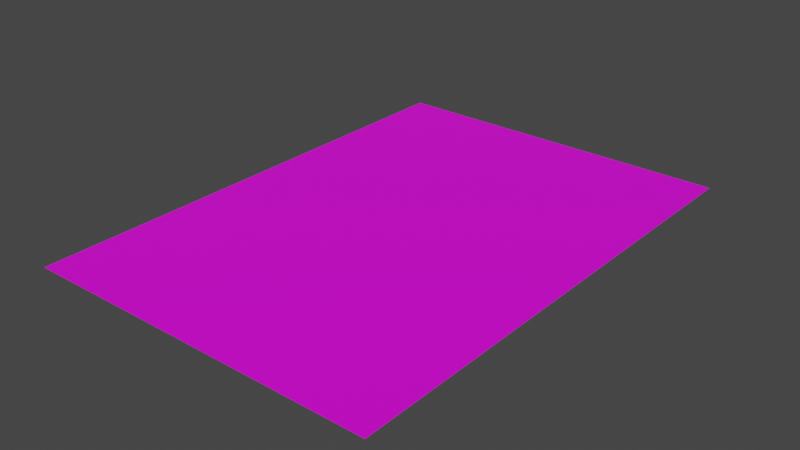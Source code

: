 # Source: hint.blend  (saved by Blender 3.3.6; exported with 4.5.12 LTS)
import bpy
from mathutils import Matrix  # noqa: F401  (used for matrix-valued properties, if any)

bpy.ops.wm.read_factory_settings(use_empty=True)
scene = bpy.context.scene
scene.name = 'Scene'

# ---- collections
col_collection = bpy.data.collections.new('Collection'); scene.collection.children.link(col_collection)

# ---- images (referenced by path relative to the original .blend; pixels are not part of the script)
import os
ASSET_DIR = os.environ.get("B2B_ASSET_DIR", "")  # directory of the original .blend (textures are referenced by path, not embedded)
HERE = os.path.dirname(os.path.abspath(__file__))  # packed textures are extracted next to this script under _unpacked/

def load_image(name, relpath, width, height, colorspace="sRGB"):
    """Load a texture the original file referenced (path relative to the .blend, or extracted next to this script)."""
    p = next((c for c in (os.path.join(HERE, relpath), os.path.join(ASSET_DIR, relpath)) if relpath and os.path.exists(c)), "")
    if p:
        img = bpy.data.images.load(p, check_existing=True)
        img.name = name
    else:  # same state as the original file: an image datablock whose file is absent (Cycles renders it pink)
        img = bpy.data.images.new(name, width, height)
        img.source = "FILE"
        img.filepath = "//" + (relpath or name)
    img.colorspace_settings.name = colorspace
    return img
img_hint_png = load_image('Hint.png', 'Hint.png', 1024, 1024, 'sRGB')

# ---- materials (node trees are filled in below, after node groups)
mat_material_001 = bpy.data.materials.new('Material.001')
mat_material_001.use_transparent_shadow = False
mat_material_002 = bpy.data.materials.new('Material.002')
mat_material_002.use_transparent_shadow = False

# ---- material node trees
mat_material_001.use_nodes = True; mat_material_001.node_tree.nodes.clear()
_N = mat_material_001.node_tree.nodes; _L = mat_material_001.node_tree.links
n0 = _N.new('ShaderNodeBsdfPrincipled'); n0.name = 'Principled BSDF'; n0.location = (10, 300)
n0.distribution = 'GGX'
n0.subsurface_method = 'RANDOM_WALK_SKIN'
n0.inputs[3].default_value = 1.45
n0.inputs[27].default_value = (0.0, 0.0, 0.0, 1.0)
n0.inputs[28].default_value = 1.0
n1 = _N.new('ShaderNodeOutputMaterial'); n1.name = 'Material Output'; n1.location = (300, 300)
n2 = _N.new('ShaderNodeTexImage'); n2.name = 'Image Texture'; n2.location = (-285, 164)
n2.image = img_hint_png
_L.new(n0.outputs[0], n1.inputs[0])
_L.new(n2.outputs[0], n0.inputs[0])
n1.is_active_output = True
mat_material_002.use_nodes = True; mat_material_002.node_tree.nodes.clear()
_N = mat_material_002.node_tree.nodes; _L = mat_material_002.node_tree.links
n0 = _N.new('ShaderNodeBsdfPrincipled'); n0.name = 'Principled BSDF'; n0.location = (10, 300)
n0.distribution = 'GGX'
n0.subsurface_method = 'RANDOM_WALK_SKIN'
n0.inputs[3].default_value = 1.45
n0.inputs[27].default_value = (0.0, 0.0, 0.0, 1.0)
n0.inputs[28].default_value = 1.0
n1 = _N.new('ShaderNodeOutputMaterial'); n1.name = 'Material Output'; n1.location = (300, 300)
n2 = _N.new('ShaderNodeTexImage'); n2.name = 'Image Texture'; n2.location = (-327, 255)
n2.image = img_hint_png
_L.new(n0.outputs[0], n1.inputs[0])
_L.new(n2.outputs[0], n0.inputs[0])
n1.is_active_output = True

# ---- world
world_world = bpy.data.worlds.new('World'); scene.world = world_world
world_world.use_nodes = True; world_world.node_tree.nodes.clear()
_N = world_world.node_tree.nodes; _L = world_world.node_tree.links
n0 = _N.new('ShaderNodeOutputWorld'); n0.name = 'World Output'; n0.location = (300, 300)
n1 = _N.new('ShaderNodeBackground'); n1.name = 'Background'; n1.location = (10, 300)
n1.inputs[0].default_value = (0.05088, 0.05088, 0.05088, 1.0)
_L.new(n1.outputs[0], n0.inputs[0])
n0.is_active_output = True
world_world.color = (0.05088, 0.05088, 0.05088)
world_world.use_sun_shadow = False
world_world.sun_shadow_jitter_overblur = 0.0

# ---- meshes
me_plane = bpy.data.meshes.new('Plane')
me_plane.from_pydata([(-1.0, 2.5, 0.0), (-1.0, 0.75, 0.0), (0.25, 2.5, 0.0), (0.25, 0.75, 0.0), (-1.0, -0.125, 0.0), (-0.375, 2.5, 0.0), (-1.0, 1.625, 0.0), (0.875, 2.5, 0.0), (0.25, 1.625, 0.0), (-0.375, 0.75, 0.0), (-0.375, 1.625, 0.0), (0.875, 1.625, 0.0), (-0.6875, 2.5, 0.0), (-1.0, 1.188, 0.0), (0.5625, 2.5, 0.0), (0.25, 2.062, 0.0), (-0.6875, 0.75, 0.0), (-1.0, 0.3125, 0.0), (-0.0625, 2.5, 0.0), (-1.0, 2.062, 0.0), (0.25, 1.188, 0.0), (-0.0625, 0.75, 0.0), (-0.375, 0.3125, 0.0), (-0.375, 2.062, 0.0), (-0.375, 1.188, 0.0), (-0.6875, 1.625, 0.0), (-0.0625, 1.625, 0.0), (0.875, 2.062, 0.0), (0.5625, 1.625, 0.0), (0.5625, 1.188, 0.0), (0.5625, 2.062, 0.0), (-0.0625, 1.188, 0.0), (-0.6875, 1.188, 0.0), (-0.6875, 2.062, 0.0), (-0.6875, 0.3125, 0.0), (-0.0625, 0.3125, 0.0), (-0.0625, 2.062, 0.0), (-0.8438, 2.5, 0.0), (-1.0, 0.9688, 0.0), (0.4062, 2.5, 0.0), (0.25, 2.281, 0.0), (-0.8438, 0.75, 0.0), (-1.0, 0.09375, 0.0), (-0.2188, 2.5, 0.0), (-1.0, 1.844, 0.0), (1.031, 2.5, 0.0), (0.25, 1.406, 0.0), (-0.2188, 0.75, 0.0), (-0.375, 0.5312, 0.0), (-0.8438, -0.125, 0.0), (-0.375, 2.281, 0.0), (-0.375, 1.406, 0.0), (-0.8438, 1.625, 0.0), (-0.2188, 1.625, 0.0), (0.875, 2.281, 0.0), (0.875, 1.406, 0.0), (0.4062, 1.625, 0.0), (-1.0, -0.3438, 0.0), (-0.5312, 2.5, 0.0), (-1.0, 1.406, 0.0), (0.7188, 2.5, 0.0), (0.25, 1.844, 0.0), (-0.5312, 0.75, 0.0), (-1.0, 0.5312, 0.0), (0.09375, 2.5, 0.0), (-1.0, 2.281, 0.0), (0.25, 0.9688, 0.0), (0.09375, 0.75, 0.0), (-0.375, 1.844, 0.0), (-0.375, 0.9688, 0.0), (-0.5312, 1.625, 0.0), (0.09375, 1.625, 0.0), (0.875, 1.844, 0.0), (0.7188, 1.625, 0.0), (0.5625, 1.406, 0.0), (0.5625, 0.9688, 0.0), (0.4062, 1.188, 0.0), (0.7188, 1.188, 0.0), (0.5625, 2.281, 0.0), (0.5625, 1.844, 0.0), (0.4062, 2.062, 0.0), (0.7188, 2.062, 0.0), (-0.0625, 1.406, 0.0), (-0.0625, 0.9688, 0.0), (-0.2188, 1.188, 0.0), (0.09375, 1.188, 0.0), (-0.6875, 1.406, 0.0), (-0.6875, 0.9688, 0.0), (-0.8438, 1.188, 0.0), (-0.5312, 1.188, 0.0), (-0.6875, 2.281, 0.0), (-0.6875, 1.844, 0.0), (-0.8438, 2.062, 0.0), (-0.5312, 2.062, 0.0), (-0.6875, 0.5312, 0.0), (-0.6875, 0.09375, 0.0), (-0.8438, 0.3125, 0.0), (-0.5312, 0.3125, 0.0), (-0.0625, 0.5312, 0.0), (-0.2188, 0.3125, 0.0), (-0.0625, 2.281, 0.0), (-0.0625, 1.844, 0.0), (-0.2188, 2.062, 0.0), (0.09375, 2.062, 0.0), (1.031, 2.281, 0.0), (0.09375, 1.844, 0.0), (-0.2188, 1.844, 0.0), (-0.2188, 2.281, 0.0), (-0.2188, 0.5312, 0.0), (-0.5312, 0.09375, 0.0), (-0.8438, 0.09375, 0.0), (-0.8438, 0.5312, 0.0), (-0.5312, 1.844, 0.0), (-0.8438, 1.844, 0.0), (-0.8438, 2.281, 0.0), (-0.5312, 0.9688, 0.0), (-0.8438, 0.9688, 0.0), (-0.8438, 1.406, 0.0), (0.09375, 0.9688, 0.0), (-0.2188, 0.9688, 0.0), (-0.2188, 1.406, 0.0), (0.7188, 1.844, 0.0), (0.4062, 1.844, 0.0), (0.4062, 2.281, 0.0), (0.4062, 0.9688, 0.0), (0.4062, 1.406, 0.0), (0.7188, 1.406, 0.0), (0.7188, 2.281, 0.0), (0.09375, 1.406, 0.0), (-0.5312, 1.406, 0.0), (-0.5312, 2.281, 0.0), (-0.5312, 0.5312, 0.0), (0.09375, 0.5312, 0.0), (0.09375, 2.281, 0.0), (0.9565, 1.844, 0.0), (0.09375, 0.4605, 0.0), (0.4062, 0.8659, 0.0), (0.3112, 0.75, 0.0), (0.1729, 0.5312, 0.0), (0.7188, 1.125, 0.0), (0.9634, 2.062, 0.0), (-0.375, 0.2068, 0.0), (-0.6875, -0.01259, 0.0), (-0.7988, -0.125, 0.0), (0.9615, 1.625, 0.0), (0.875, 1.34, 0.0), (1.127, 2.5, 0.0), (0.25, 0.6381, 0.0), (0.9136, 1.406, 0.0), (0.7775, 1.188, 0.0), (-0.8438, -0.1847, 0.0)], [], [(133, 40, 2, 64), (132, 138, 147, 3, 67), (131, 48, 9, 62), (130, 50, 5, 58), (129, 51, 10, 70), (128, 46, 8, 71), (127, 54, 7, 60), (126, 55, 11, 73), (125, 74, 28, 56), (124, 75, 29, 76), (123, 78, 14, 39), (122, 79, 30, 80), (121, 72, 27, 81), (120, 82, 26, 53), (119, 83, 31, 84), (118, 66, 20, 85), (117, 86, 25, 52), (116, 87, 32, 88), (115, 69, 24, 89), (114, 90, 12, 37), (113, 91, 33, 92), (112, 68, 23, 93), (111, 94, 16, 41), (110, 95, 34, 96), (108, 98, 21, 47), (107, 100, 18, 43), (106, 101, 36, 102), (105, 61, 15, 103), (72, 134, 140, 27), (11, 144, 134, 72), (54, 104, 45, 7), (27, 140, 104, 54), (101, 105, 103, 36), (26, 71, 105, 101), (71, 8, 61, 105), (68, 106, 102, 23), (10, 53, 106, 68), (53, 26, 101, 106), (50, 107, 43, 5), (23, 102, 107, 50), (102, 36, 100, 107), (48, 108, 47, 9), (22, 99, 108, 48), (99, 35, 98, 108), (95, 109, 97, 34), (42, 110, 96, 17), (4, 49, 110, 42), (49, 143, 142, 95, 110), (63, 111, 41, 1), (17, 96, 111, 63), (96, 34, 94, 111), (91, 112, 93, 33), (25, 70, 112, 91), (70, 10, 68, 112), (44, 113, 92, 19), (6, 52, 113, 44), (52, 25, 91, 113), (65, 114, 37, 0), (19, 92, 114, 65), (92, 33, 90, 114), (87, 115, 89, 32), (16, 62, 115, 87), (62, 9, 69, 115), (38, 116, 88, 13), (1, 41, 116, 38), (41, 16, 87, 116), (59, 117, 52, 6), (13, 88, 117, 59), (88, 32, 86, 117), (83, 118, 85, 31), (21, 67, 118, 83), (67, 3, 66, 118), (69, 119, 84, 24), (9, 47, 119, 69), (47, 21, 83, 119), (51, 120, 53, 10), (24, 84, 120, 51), (84, 31, 82, 120), (79, 121, 81, 30), (28, 73, 121, 79), (73, 11, 72, 121), (61, 122, 80, 15), (8, 56, 122, 61), (56, 28, 79, 122), (40, 123, 39, 2), (15, 80, 123, 40), (80, 30, 78, 123), (66, 124, 76, 20), (3, 137, 136, 124, 66), (46, 125, 56, 8), (20, 76, 125, 46), (76, 29, 74, 125), (55, 148, 144, 11), (74, 126, 73, 28), (29, 77, 126, 74), (77, 149, 145, 55, 126), (78, 127, 60, 14), (30, 81, 127, 78), (81, 27, 54, 127), (82, 128, 71, 26), (31, 85, 128, 82), (85, 20, 46, 128), (86, 129, 70, 25), (32, 89, 129, 86), (89, 24, 51, 129), (90, 130, 58, 12), (33, 93, 130, 90), (93, 23, 50, 130), (94, 131, 62, 16), (34, 97, 131, 94), (97, 22, 48, 131), (98, 132, 67, 21), (35, 135, 132, 98), (100, 133, 64, 18), (36, 103, 133, 100), (103, 15, 40, 133), (141, 22, 97, 109), (145, 148, 55), (135, 138, 132), (150, 143, 49), (136, 75, 124), (150, 49, 4, 57), (146, 45, 104), (147, 137, 3), (139, 77, 29, 75), (141, 99, 22), (142, 109, 95), (139, 149, 77)])
_uv = me_plane.uv_layers.new(name='UVMap')
_uv.uv.foreach_set('vector', [0.4375, 0.9375, 0.5, 0.9375, 0.5, 1.0, 0.4375, 1.0, 0.4375, 0.4375, 0.4692, 0.4375, 0.5, 0.468, 0.5, 0.5, 0.4375, 0.5, 0.1875, 0.4375, 0.25, 0.4375, 0.25, 0.5, 0.1875, 0.5, 0.1875, 0.9375, 0.25, 0.9375, 0.25, 1.0, 0.1875, 1.0, 0.1875, 0.6875, 0.25, 0.6875, 0.25, 0.75, 0.1875, 0.75, 0.4375, 0.6875, 0.5, 0.6875, 0.5, 0.75, 0.4375, 0.75, 0.6875, 0.9375, 0.75, 0.9375, 0.75, 1.0, 0.6875, 1.0, 0.6875, 0.6875, 0.75, 0.6875, 0.75, 0.75, 0.6875, 0.75, 0.5625, 0.6875, 0.625, 0.6875, 0.625, 0.75, 0.5625, 0.75, 0.5625, 0.5625, 0.625, 0.5625, 0.625, 0.625, 0.5625, 0.625, 0.5625, 0.9375, 0.625, 0.9375, 0.625, 1.0, 0.5625, 1.0, 0.5625, 0.8125, 0.625, 0.8125, 0.625, 0.875, 0.5625, 0.875, 0.6875, 0.8125, 0.75, 0.8125, 0.75, 0.875, 0.6875, 0.875, 0.3125, 0.6875, 0.375, 0.6875, 0.375, 0.75, 0.3125, 0.75, 0.3125, 0.5625, 0.375, 0.5625, 0.375, 0.625, 0.3125, 0.625, 0.4375, 0.5625, 0.5, 0.5625, 0.5, 0.625, 0.4375, 0.625, 0.0625, 0.6875, 0.125, 0.6875, 0.125, 0.75, 0.0625, 0.75, 0.0625, 0.5625, 0.125, 0.5625, 0.125, 0.625, 0.0625, 0.625, 0.1875, 0.5625, 0.25, 0.5625, 0.25, 0.625, 0.1875, 0.625, 0.0625, 0.9375, 0.125, 0.9375, 0.125, 1.0, 0.0625, 1.0, 0.0625, 0.8125, 0.125, 0.8125, 0.125, 0.875, 0.0625, 0.875, 0.1875, 0.8125, 0.25, 0.8125, 0.25, 0.875, 0.1875, 0.875, 0.0625, 0.4375, 0.125, 0.4375, 0.125, 0.5, 0.0625, 0.5, 0.0625, 0.3125, 0.125, 0.3125, 0.125, 0.375, 0.0625, 0.375, 0.3125, 0.4375, 0.375, 0.4375, 0.375, 0.5, 0.3125, 0.5, 0.3125, 0.9375, 0.375, 0.9375, 0.375, 1.0, 0.3125, 1.0, 0.3125, 0.8125, 0.375, 0.8125, 0.375, 0.875, 0.3125, 0.875, 0.4375, 0.8125, 0.5, 0.8125, 0.5, 0.875, 0.4375, 0.875, 0.75, 0.8125, 0.7826, 0.8125, 0.7853, 0.875, 0.75, 0.875, 0.75, 0.75, 0.7846, 0.75, 0.7826, 0.8125, 0.75, 0.8125, 0.75, 0.9375, 0.8125, 0.9375, 0.8125, 1.0, 0.75, 1.0, 0.75, 0.875, 0.7853, 0.875, 0.8125, 0.9375, 0.75, 0.9375, 0.375, 0.8125, 0.4375, 0.8125, 0.4375, 0.875, 0.375, 0.875, 0.375, 0.75, 0.4375, 0.75, 0.4375, 0.8125, 0.375, 0.8125, 0.4375, 0.75, 0.5, 0.75, 0.5, 0.8125, 0.4375, 0.8125, 0.25, 0.8125, 0.3125, 0.8125, 0.3125, 0.875, 0.25, 0.875, 0.25, 0.75, 0.3125, 0.75, 0.3125, 0.8125, 0.25, 0.8125, 0.3125, 0.75, 0.375, 0.75, 0.375, 0.8125, 0.3125, 0.8125, 0.25, 0.9375, 0.3125, 0.9375, 0.3125, 1.0, 0.25, 1.0, 0.25, 0.875, 0.3125, 0.875, 0.3125, 0.9375, 0.25, 0.9375, 0.3125, 0.875, 0.375, 0.875, 0.375, 0.9375, 0.3125, 0.9375, 0.25, 0.4375, 0.3125, 0.4375, 0.3125, 0.5, 0.25, 0.5, 0.25, 0.375, 0.3125, 0.375, 0.3125, 0.4375, 0.25, 0.4375, 0.3125, 0.375, 0.375, 0.375, 0.375, 0.4375, 0.3125, 0.4375, 0.125, 0.3125, 0.1875, 0.3125, 0.1875, 0.375, 0.125, 0.375, 0.0, 0.3125, 0.0625, 0.3125, 0.0625, 0.375, 0.0, 0.375, 0.0, 0.25, 0.0625, 0.25, 0.0625, 0.3125, 0.0, 0.3125, 0.0625, 0.25, 0.08048, 0.25, 0.125, 0.2821, 0.125, 0.3125, 0.0625, 0.3125, 0.0, 0.4375, 0.0625, 0.4375, 0.0625, 0.5, 0.0, 0.5, 0.0, 0.375, 0.0625, 0.375, 0.0625, 0.4375, 0.0, 0.4375, 0.0625, 0.375, 0.125, 0.375, 0.125, 0.4375, 0.0625, 0.4375, 0.125, 0.8125, 0.1875, 0.8125, 0.1875, 0.875, 0.125, 0.875, 0.125, 0.75, 0.1875, 0.75, 0.1875, 0.8125, 0.125, 0.8125, 0.1875, 0.75, 0.25, 0.75, 0.25, 0.8125, 0.1875, 0.8125, 0.0, 0.8125, 0.0625, 0.8125, 0.0625, 0.875, 0.0, 0.875, 0.0, 0.75, 0.0625, 0.75, 0.0625, 0.8125, 0.0, 0.8125, 0.0625, 0.75, 0.125, 0.75, 0.125, 0.8125, 0.0625, 0.8125, 0.0, 0.9375, 0.0625, 0.9375, 0.0625, 1.0, 0.0, 1.0, 0.0, 0.875, 0.0625, 0.875, 0.0625, 0.9375, 0.0, 0.9375, 0.0625, 0.875, 0.125, 0.875, 0.125, 0.9375, 0.0625, 0.9375, 0.125, 0.5625, 0.1875, 0.5625, 0.1875, 0.625, 0.125, 0.625, 0.125, 0.5, 0.1875, 0.5, 0.1875, 0.5625, 0.125, 0.5625, 0.1875, 0.5, 0.25, 0.5, 0.25, 0.5625, 0.1875, 0.5625, 0.0, 0.5625, 0.0625, 0.5625, 0.0625, 0.625, 0.0, 0.625, 0.0, 0.5, 0.0625, 0.5, 0.0625, 0.5625, 0.0, 0.5625, 0.0625, 0.5, 0.125, 0.5, 0.125, 0.5625, 0.0625, 0.5625, 0.0, 0.6875, 0.0625, 0.6875, 0.0625, 0.75, 0.0, 0.75, 0.0, 0.625, 0.0625, 0.625, 0.0625, 0.6875, 0.0, 0.6875, 0.0625, 0.625, 0.125, 0.625, 0.125, 0.6875, 0.0625, 0.6875, 0.375, 0.5625, 0.4375, 0.5625, 0.4375, 0.625, 0.375, 0.625, 0.375, 0.5, 0.4375, 0.5, 0.4375, 0.5625, 0.375, 0.5625, 0.4375, 0.5, 0.5, 0.5, 0.5, 0.5625, 0.4375, 0.5625, 0.25, 0.5625, 0.3125, 0.5625, 0.3125, 0.625, 0.25, 0.625, 0.25, 0.5, 0.3125, 0.5, 0.3125, 0.5625, 0.25, 0.5625, 0.3125, 0.5, 0.375, 0.5, 0.375, 0.5625, 0.3125, 0.5625, 0.25, 0.6875, 0.3125, 0.6875, 0.3125, 0.75, 0.25, 0.75, 0.25, 0.625, 0.3125, 0.625, 0.3125, 0.6875, 0.25, 0.6875, 0.3125, 0.625, 0.375, 0.625, 0.375, 0.6875, 0.3125, 0.6875, 0.625, 0.8125, 0.6875, 0.8125, 0.6875, 0.875, 0.625, 0.875, 0.625, 0.75, 0.6875, 0.75, 0.6875, 0.8125, 0.625, 0.8125, 0.6875, 0.75, 0.75, 0.75, 0.75, 0.8125, 0.6875, 0.8125, 0.5, 0.8125, 0.5625, 0.8125, 0.5625, 0.875, 0.5, 0.875, 0.5, 0.75, 0.5625, 0.75, 0.5625, 0.8125, 0.5, 0.8125, 0.5625, 0.75, 0.625, 0.75, 0.625, 0.8125, 0.5625, 0.8125, 0.5, 0.9375, 0.5625, 0.9375, 0.5625, 1.0, 0.5, 1.0, 0.5, 0.875, 0.5625, 0.875, 0.5625, 0.9375, 0.5, 0.9375, 0.5625, 0.875, 0.625, 0.875, 0.625, 0.9375, 0.5625, 0.9375, 0.5, 0.5625, 0.5625, 0.5625, 0.5625, 0.625, 0.5, 0.625, 0.5, 0.5, 0.5245, 0.5, 0.5625, 0.5331, 0.5625, 0.5625, 0.5, 0.5625, 0.5, 0.6875, 0.5625, 0.6875, 0.5625, 0.75, 0.5, 0.75, 0.5, 0.625, 0.5625, 0.625, 0.5625, 0.6875, 0.5, 0.6875, 0.5625, 0.625, 0.625, 0.625, 0.625, 0.6875, 0.5625, 0.6875, 0.75, 0.6875, 0.7654, 0.6875, 0.7846, 0.75, 0.75, 0.75, 0.625, 0.6875, 0.6875, 0.6875, 0.6875, 0.75, 0.625, 0.75, 0.625, 0.625, 0.6875, 0.625, 0.6875, 0.6875, 0.625, 0.6875, 0.6875, 0.625, 0.711, 0.625, 0.75, 0.6686, 0.75, 0.6875, 0.6875, 0.6875, 0.625, 0.9375, 0.6875, 0.9375, 0.6875, 1.0, 0.625, 1.0, 0.625, 0.875, 0.6875, 0.875, 0.6875, 0.9375, 0.625, 0.9375, 0.6875, 0.875, 0.75, 0.875, 0.75, 0.9375, 0.6875, 0.9375, 0.375, 0.6875, 0.4375, 0.6875, 0.4375, 0.75, 0.375, 0.75, 0.375, 0.625, 0.4375, 0.625, 0.4375, 0.6875, 0.375, 0.6875, 0.4375, 0.625, 0.5, 0.625, 0.5, 0.6875, 0.4375, 0.6875, 0.125, 0.6875, 0.1875, 0.6875, 0.1875, 0.75, 0.125, 0.75, 0.125, 0.625, 0.1875, 0.625, 0.1875, 0.6875, 0.125, 0.6875, 0.1875, 0.625, 0.25, 0.625, 0.25, 0.6875, 0.1875, 0.6875, 0.125, 0.9375, 0.1875, 0.9375, 0.1875, 1.0, 0.125, 1.0, 0.125, 0.875, 0.1875, 0.875, 0.1875, 0.9375, 0.125, 0.9375, 0.1875, 0.875, 0.25, 0.875, 0.25, 0.9375, 0.1875, 0.9375, 0.125, 0.4375, 0.1875, 0.4375, 0.1875, 0.5, 0.125, 0.5, 0.125, 0.375, 0.1875, 0.375, 0.1875, 0.4375, 0.125, 0.4375, 0.1875, 0.375, 0.25, 0.375, 0.25, 0.4375, 0.1875, 0.4375, 0.375, 0.4375, 0.4375, 0.4375, 0.4375, 0.5, 0.375, 0.5, 0.375, 0.375, 0.4375, 0.4173, 0.4375, 0.4375, 0.375, 0.4375, 0.375, 0.9375, 0.4375, 0.9375, 0.4375, 1.0, 0.375, 1.0, 0.375, 0.875, 0.4375, 0.875, 0.4375, 0.9375, 0.375, 0.9375, 0.4375, 0.875, 0.5, 0.875, 0.5, 0.9375, 0.4375, 0.9375, 0.25, 0.3448, 0.25, 0.375, 0.1875, 0.375, 0.1875, 0.3125, 0.75, 0.6686, 0.7654, 0.6875, 0.75, 0.6875, 0.4375, 0.4173, 0.4692, 0.4375, 0.4375, 0.4375, 0.0625, 0.2329, 0.08048, 0.25, 0.0625, 0.25, 0.5625, 0.5331, 0.625, 0.5625, 0.5625, 0.5625, 0.0625, 0.2329, 0.0625, 0.25, 0.0, 0.25, 0.0, 0.1875, 0.8507, 1.0, 0.8125, 1.0, 0.8125, 0.9375, 0.5, 0.468, 0.5245, 0.5, 0.5, 0.5, 0.6875, 0.6071, 0.6875, 0.625, 0.625, 0.625, 0.625, 0.5625, 0.25, 0.3448, 0.3125, 0.375, 0.25, 0.375, 0.125, 0.2821, 0.1875, 0.3125, 0.125, 0.3125, 0.6875, 0.6071, 0.711, 0.625, 0.6875, 0.625])
me_plane.materials.append(mat_material_001)
me_plane.update()
me_plane_001 = bpy.data.meshes.new('Plane.001')
me_plane_001.from_pydata([(-1.0, -1.0, 0.0), (1.5, -1.0, 0.0), (1.5, 2.5, 0.0), (0.25, -1.0, 0.0), (1.5, 0.75, 0.0), (0.875, -1.0, 0.0), (1.5, 1.625, 0.0), (-0.375, -1.0, 0.0), (1.5, -0.125, 0.0), (0.25, -0.125, 0.0), (0.875, 0.75, 0.0), (0.875, -0.125, 0.0), (-0.375, -0.125, 0.0), (-1.0, -0.5625, 0.0), (1.188, -1.0, 0.0), (1.5, 2.062, 0.0), (-0.0625, -1.0, 0.0), (1.5, 0.3125, 0.0), (0.25, 0.3125, 0.0), (0.5625, 0.75, 0.0), (0.5625, -1.0, 0.0), (1.5, 1.188, 0.0), (-0.6875, -1.0, 0.0), (1.5, -0.5625, 0.0), (1.188, 2.5, 0.0), (0.25, -0.5625, 0.0), (1.188, 0.75, 0.0), (0.875, 0.3125, 0.0), (0.875, -0.5625, 0.0), (0.5625, -0.125, 0.0), (1.188, -0.125, 0.0), (-0.375, -0.5625, 0.0), (-0.6875, -0.125, 0.0), (-0.0625, -0.125, 0.0), (0.875, 1.188, 0.0), (1.188, 1.625, 0.0), (1.188, 1.188, 0.0), (-0.0625, -0.5625, 0.0), (-0.6875, -0.5625, 0.0), (1.188, -0.5625, 0.0), (0.5625, -0.5625, 0.0), (0.5625, 0.3125, 0.0), (1.188, 0.3125, 0.0), (-0.0625, 0.3125, 0.0), (1.188, 2.062, 0.0), (-1.0, -0.7812, 0.0), (1.344, -1.0, 0.0), (1.5, 2.281, 0.0), (0.09375, -1.0, 0.0), (1.5, 0.5312, 0.0), (0.25, 0.5312, 0.0), (0.4062, 0.75, 0.0), (0.7188, -1.0, 0.0), (1.5, 1.406, 0.0), (-0.5312, -1.0, 0.0), (1.5, -0.3438, 0.0), (0.25, -0.3438, 0.0), (1.031, 0.75, 0.0), (0.875, 0.5312, 0.0), (0.875, -0.3438, 0.0), (0.4062, -0.125, 0.0), (1.031, -0.125, 0.0), (-0.375, -0.3438, 0.0), (-0.2188, -0.125, 0.0), (1.031, 1.625, 0.0), (-1.0, -0.3438, 0.0), (1.031, -1.0, 0.0), (1.5, 1.844, 0.0), (-0.2188, -1.0, 0.0), (1.5, 0.09375, 0.0), (0.25, 0.09375, 0.0), (0.7188, 0.75, 0.0), (0.4062, -1.0, 0.0), (1.5, 0.9688, 0.0), (-0.8438, -1.0, 0.0), (1.5, -0.7812, 0.0), (1.344, 2.5, 0.0), (0.25, -0.7812, 0.0), (1.344, 0.75, 0.0), (0.875, 0.09375, 0.0), (0.875, -0.7812, 0.0), (0.7188, -0.125, 0.0), (1.344, -0.125, 0.0), (-0.375, 0.09375, 0.0), (-0.375, -0.7812, 0.0), (-0.5312, -0.125, 0.0), (0.09375, -0.125, 0.0), (0.875, 0.9688, 0.0), (1.344, 1.625, 0.0), (1.188, 1.406, 0.0), (1.188, 0.9688, 0.0), (1.031, 1.188, 0.0), (1.344, 1.188, 0.0), (0.5625, 0.9688, 0.0), (-0.0625, -0.3438, 0.0), (-0.0625, -0.7812, 0.0), (-0.2188, -0.5625, 0.0), (0.09375, -0.5625, 0.0), (-0.6875, -0.3438, 0.0), (-0.6875, -0.7812, 0.0), (-0.8438, -0.5625, 0.0), (-0.5312, -0.5625, 0.0), (1.188, -0.3438, 0.0), (1.188, -0.7812, 0.0), (1.031, -0.5625, 0.0), (1.344, -0.5625, 0.0), (0.5625, -0.3438, 0.0), (0.5625, -0.7812, 0.0), (0.4062, -0.5625, 0.0), (0.7188, -0.5625, 0.0), (0.5625, 0.5312, 0.0), (0.5625, 0.09375, 0.0), (0.4062, 0.3125, 0.0), (0.7188, 0.3125, 0.0), (1.188, 0.5312, 0.0), (1.188, 0.09375, 0.0), (1.031, 0.3125, 0.0), (1.344, 0.3125, 0.0), (-0.0625, 0.09375, 0.0), (-0.2188, 0.3125, 0.0), (0.09375, 0.3125, 0.0), (1.188, 2.281, 0.0), (1.188, 1.844, 0.0), (1.031, 2.062, 0.0), (1.344, 2.062, 0.0), (1.344, 1.844, 0.0), (1.031, 1.844, 0.0), (1.031, 2.281, 0.0), (0.09375, 0.09375, 0.0), (-0.2188, 0.09375, 0.0), (1.344, 0.09375, 0.0), (1.031, 0.09375, 0.0), (1.031, 0.5312, 0.0), (0.7188, 0.09375, 0.0), (0.4062, 0.09375, 0.0), (0.4062, 0.5312, 0.0), (0.7188, -0.7812, 0.0), (0.4062, -0.7812, 0.0), (0.4062, -0.3438, 0.0), (1.344, -0.7812, 0.0), (1.031, -0.7812, 0.0), (1.031, -0.3438, 0.0), (-0.5312, 0.09375, 0.0), (-0.5312, -0.7812, 0.0), (-0.8438, -0.7812, 0.0), (-0.8438, -0.3438, 0.0), (0.09375, -0.7812, 0.0), (-0.2188, -0.7812, 0.0), (-0.2188, -0.3438, 0.0), (0.7188, 0.9688, 0.0), (1.344, 0.9688, 0.0), (1.031, 0.9688, 0.0), (1.031, 1.406, 0.0), (1.344, 1.406, 0.0), (0.09375, -0.3438, 0.0), (-0.5312, -0.3438, 0.0), (1.344, -0.3438, 0.0), (0.7188, -0.3438, 0.0), (0.7188, 0.5312, 0.0), (1.344, 0.5312, 0.0), (1.344, 2.281, 0.0), (0.9565, 1.844, 0.0), (0.09375, 0.4605, 0.0), (0.4062, 0.8659, 0.0), (0.3112, 0.75, 0.0), (0.1729, 0.5312, 0.0), (0.7188, 1.125, 0.0), (0.9634, 2.062, 0.0), (-0.375, 0.2068, 0.0), (-0.6875, -0.01259, 0.0), (-0.7988, -0.125, 0.0), (0.9615, 1.625, 0.0), (0.875, 1.34, 0.0), (1.127, 2.5, 0.0), (0.25, 0.6381, 0.0), (0.9136, 1.406, 0.0), (0.7775, 1.188, 0.0), (-0.8438, -0.1847, 0.0)], [], [(160, 47, 2, 76), (159, 49, 4, 78), (158, 58, 10, 71), (157, 59, 11, 81), (156, 55, 8, 82), (155, 62, 12, 85), (154, 56, 9, 86), (153, 53, 6, 88), (152, 89, 35, 64), (151, 90, 36, 91), (150, 73, 21, 92), (149, 87, 34, 176, 166), (148, 94, 33, 63), (147, 95, 37, 96), (146, 77, 25, 97), (145, 98, 32, 170, 177), (144, 99, 38, 100), (143, 84, 31, 101), (142, 83, 168), (141, 102, 30, 61), (140, 103, 39, 104), (139, 75, 23, 105), (138, 106, 29, 60), (137, 107, 40, 108), (136, 80, 28, 109), (135, 110, 19, 51), (134, 111, 41, 112), (133, 79, 27, 113), (132, 114, 26, 57), (131, 115, 42, 116), (130, 69, 17, 117), (129, 118, 43, 119), (128, 70, 18, 120), (127, 121, 24, 173), (126, 122, 44, 123), (125, 67, 15, 124), (122, 125, 124, 44), (35, 88, 125, 122), (88, 6, 67, 125), (64, 35, 122, 126), (123, 44, 121, 127), (118, 128, 120, 43), (33, 86, 128, 118), (86, 9, 70, 128), (83, 129, 119, 168), (12, 63, 129, 83), (63, 33, 118, 129), (115, 130, 117, 42), (30, 82, 130, 115), (82, 8, 69, 130), (79, 131, 116, 27), (11, 61, 131, 79), (61, 30, 115, 131), (58, 132, 57, 10), (27, 116, 132, 58), (116, 42, 114, 132), (111, 133, 113, 41), (29, 81, 133, 111), (81, 11, 79, 133), (70, 134, 112, 18), (9, 60, 134, 70), (60, 29, 111, 134), (50, 135, 51, 164, 174), (18, 112, 135, 50), (112, 41, 110, 135), (107, 136, 109, 40), (20, 52, 136, 107), (52, 5, 80, 136), (77, 137, 108, 25), (3, 72, 137, 77), (72, 20, 107, 137), (56, 138, 60, 9), (25, 108, 138, 56), (108, 40, 106, 138), (103, 139, 105, 39), (14, 46, 139, 103), (46, 1, 75, 139), (80, 140, 104, 28), (5, 66, 140, 80), (66, 14, 103, 140), (59, 141, 61, 11), (28, 104, 141, 59), (104, 39, 102, 141), (32, 85, 142, 169), (85, 12, 83, 142), (99, 143, 101, 38), (22, 54, 143, 99), (54, 7, 84, 143), (45, 144, 100, 13), (0, 74, 144, 45), (74, 22, 99, 144), (65, 145, 177), (13, 100, 145, 65), (100, 38, 98, 145), (95, 146, 97, 37), (16, 48, 146, 95), (48, 3, 77, 146), (84, 147, 96, 31), (7, 68, 147, 84), (68, 16, 95, 147), (62, 148, 63, 12), (31, 96, 148, 62), (96, 37, 94, 148), (93, 149, 166), (19, 71, 149, 93), (71, 10, 87, 149), (51, 19, 93, 163), (90, 150, 92, 36), (26, 78, 150, 90), (78, 4, 73, 150), (87, 151, 91, 34), (10, 57, 151, 87), (57, 26, 90, 151), (34, 91, 152, 175, 172), (91, 36, 89, 152), (89, 153, 88, 35), (36, 92, 153, 89), (92, 21, 53, 153), (94, 154, 86, 33), (37, 97, 154, 94), (97, 25, 56, 154), (98, 155, 85, 32), (38, 101, 155, 98), (101, 31, 62, 155), (102, 156, 82, 30), (39, 105, 156, 102), (105, 23, 55, 156), (106, 157, 81, 29), (40, 109, 157, 106), (109, 28, 59, 157), (110, 158, 71, 19), (41, 113, 158, 110), (113, 27, 58, 158), (114, 159, 78, 26), (42, 117, 159, 114), (117, 17, 49, 159), (120, 18, 50, 165, 162), (121, 160, 76, 24), (44, 124, 160, 121), (124, 15, 47, 160), (161, 171, 64, 126), (174, 165, 50), (169, 170, 32), (171, 175, 152, 64), (162, 43, 120), (172, 176, 34), (167, 161, 126, 123), (127, 167, 123), (163, 164, 51)])
_uv = me_plane_001.uv_layers.new(name='UVMap')
_uv.uv.foreach_set('vector', [0.9375, 0.9375, 1.0, 0.9375, 1.0, 1.0, 0.9375, 1.0, 0.9375, 0.4375, 1.0, 0.4375, 1.0, 0.5, 0.9375, 0.5, 0.6875, 0.4375, 0.75, 0.4375, 0.75, 0.5, 0.6875, 0.5, 0.6875, 0.1875, 0.75, 0.1875, 0.75, 0.25, 0.6875, 0.25, 0.9375, 0.1875, 1.0, 0.1875, 1.0, 0.25, 0.9375, 0.25, 0.1875, 0.1875, 0.25, 0.1875, 0.25, 0.25, 0.1875, 0.25, 0.4375, 0.1875, 0.5, 0.1875, 0.5, 0.25, 0.4375, 0.25, 0.9375, 0.6875, 1.0, 0.6875, 1.0, 0.75, 0.9375, 0.75, 0.8125, 0.6875, 0.875, 0.6875, 0.875, 0.75, 0.8125, 0.75, 0.8125, 0.5625, 0.875, 0.5625, 0.875, 0.625, 0.8125, 0.625, 0.9375, 0.5625, 1.0, 0.5625, 1.0, 0.625, 0.9375, 0.625, 0.6875, 0.5625, 0.75, 0.5625, 0.75, 0.625, 0.711, 0.625, 0.6875, 0.6071, 0.3125, 0.1875, 0.375, 0.1875, 0.375, 0.25, 0.3125, 0.25, 0.3125, 0.0625, 0.375, 0.0625, 0.375, 0.125, 0.3125, 0.125, 0.4375, 0.0625, 0.5, 0.0625, 0.5, 0.125, 0.4375, 0.125, 0.0625, 0.1875, 0.125, 0.1875, 0.125, 0.25, 0.08048, 0.25, 0.0625, 0.2329, 0.0625, 0.0625, 0.125, 0.0625, 0.125, 0.125, 0.0625, 0.125, 0.1875, 0.0625, 0.25, 0.0625, 0.25, 0.125, 0.1875, 0.125, 0.1875, 0.3125, 0.25, 0.3125, 0.25, 0.3448, 0.8125, 0.1875, 0.875, 0.1875, 0.875, 0.25, 0.8125, 0.25, 0.8125, 0.0625, 0.875, 0.0625, 0.875, 0.125, 0.8125, 0.125, 0.9375, 0.0625, 1.0, 0.0625, 1.0, 0.125, 0.9375, 0.125, 0.5625, 0.1875, 0.625, 0.1875, 0.625, 0.25, 0.5625, 0.25, 0.5625, 0.0625, 0.625, 0.0625, 0.625, 0.125, 0.5625, 0.125, 0.6875, 0.0625, 0.75, 0.0625, 0.75, 0.125, 0.6875, 0.125, 0.5625, 0.4375, 0.625, 0.4375, 0.625, 0.5, 0.5625, 0.5, 0.5625, 0.3125, 0.625, 0.3125, 0.625, 0.375, 0.5625, 0.375, 0.6875, 0.3125, 0.75, 0.3125, 0.75, 0.375, 0.6875, 0.375, 0.8125, 0.4375, 0.875, 0.4375, 0.875, 0.5, 0.8125, 0.5, 0.8125, 0.3125, 0.875, 0.3125, 0.875, 0.375, 0.8125, 0.375, 0.9375, 0.3125, 1.0, 0.3125, 1.0, 0.375, 0.9375, 0.375, 0.3125, 0.3125, 0.375, 0.3125, 0.375, 0.375, 0.3125, 0.375, 0.4375, 0.3125, 0.5, 0.3125, 0.5, 0.375, 0.4375, 0.375, 0.8125, 0.9375, 0.875, 0.9375, 0.875, 1.0, 0.8507, 1.0, 0.8125, 0.8125, 0.875, 0.8125, 0.875, 0.875, 0.8125, 0.875, 0.9375, 0.8125, 1.0, 0.8125, 1.0, 0.875, 0.9375, 0.875, 0.875, 0.8125, 0.9375, 0.8125, 0.9375, 0.875, 0.875, 0.875, 0.875, 0.75, 0.9375, 0.75, 0.9375, 0.8125, 0.875, 0.8125, 0.9375, 0.75, 1.0, 0.75, 1.0, 0.8125, 0.9375, 0.8125, 0.8125, 0.75, 0.875, 0.75, 0.875, 0.8125, 0.8125, 0.8125, 0.8125, 0.875, 0.875, 0.875, 0.875, 0.9375, 0.8125, 0.9375, 0.375, 0.3125, 0.4375, 0.3125, 0.4375, 0.375, 0.375, 0.375, 0.375, 0.25, 0.4375, 0.25, 0.4375, 0.3125, 0.375, 0.3125, 0.4375, 0.25, 0.5, 0.25, 0.5, 0.3125, 0.4375, 0.3125, 0.25, 0.3125, 0.3125, 0.3125, 0.3125, 0.375, 0.25, 0.3448, 0.25, 0.25, 0.3125, 0.25, 0.3125, 0.3125, 0.25, 0.3125, 0.3125, 0.25, 0.375, 0.25, 0.375, 0.3125, 0.3125, 0.3125, 0.875, 0.3125, 0.9375, 0.3125, 0.9375, 0.375, 0.875, 0.375, 0.875, 0.25, 0.9375, 0.25, 0.9375, 0.3125, 0.875, 0.3125, 0.9375, 0.25, 1.0, 0.25, 1.0, 0.3125, 0.9375, 0.3125, 0.75, 0.3125, 0.8125, 0.3125, 0.8125, 0.375, 0.75, 0.375, 0.75, 0.25, 0.8125, 0.25, 0.8125, 0.3125, 0.75, 0.3125, 0.8125, 0.25, 0.875, 0.25, 0.875, 0.3125, 0.8125, 0.3125, 0.75, 0.4375, 0.8125, 0.4375, 0.8125, 0.5, 0.75, 0.5, 0.75, 0.375, 0.8125, 0.375, 0.8125, 0.4375, 0.75, 0.4375, 0.8125, 0.375, 0.875, 0.375, 0.875, 0.4375, 0.8125, 0.4375, 0.625, 0.3125, 0.6875, 0.3125, 0.6875, 0.375, 0.625, 0.375, 0.625, 0.25, 0.6875, 0.25, 0.6875, 0.3125, 0.625, 0.3125, 0.6875, 0.25, 0.75, 0.25, 0.75, 0.3125, 0.6875, 0.3125, 0.5, 0.3125, 0.5625, 0.3125, 0.5625, 0.375, 0.5, 0.375, 0.5, 0.25, 0.5625, 0.25, 0.5625, 0.3125, 0.5, 0.3125, 0.5625, 0.25, 0.625, 0.25, 0.625, 0.3125, 0.5625, 0.3125, 0.5, 0.4375, 0.5625, 0.4375, 0.5625, 0.5, 0.5245, 0.5, 0.5, 0.468, 0.5, 0.375, 0.5625, 0.375, 0.5625, 0.4375, 0.5, 0.4375, 0.5625, 0.375, 0.625, 0.375, 0.625, 0.4375, 0.5625, 0.4375, 0.625, 0.0625, 0.6875, 0.0625, 0.6875, 0.125, 0.625, 0.125, 0.625, 0.0, 0.6875, 0.0, 0.6875, 0.0625, 0.625, 0.0625, 0.6875, 0.0, 0.75, 0.0, 0.75, 0.0625, 0.6875, 0.0625, 0.5, 0.0625, 0.5625, 0.0625, 0.5625, 0.125, 0.5, 0.125, 0.5, 0.0, 0.5625, 0.0, 0.5625, 0.0625, 0.5, 0.0625, 0.5625, 0.0, 0.625, 0.0, 0.625, 0.0625, 0.5625, 0.0625, 0.5, 0.1875, 0.5625, 0.1875, 0.5625, 0.25, 0.5, 0.25, 0.5, 0.125, 0.5625, 0.125, 0.5625, 0.1875, 0.5, 0.1875, 0.5625, 0.125, 0.625, 0.125, 0.625, 0.1875, 0.5625, 0.1875, 0.875, 0.0625, 0.9375, 0.0625, 0.9375, 0.125, 0.875, 0.125, 0.875, 0.0, 0.9375, 0.0, 0.9375, 0.0625, 0.875, 0.0625, 0.9375, 0.0, 1.0, 0.0, 1.0, 0.0625, 0.9375, 0.0625, 0.75, 0.0625, 0.8125, 0.0625, 0.8125, 0.125, 0.75, 0.125, 0.75, 0.0, 0.8125, 0.0, 0.8125, 0.0625, 0.75, 0.0625, 0.8125, 0.0, 0.875, 0.0, 0.875, 0.0625, 0.8125, 0.0625, 0.75, 0.1875, 0.8125, 0.1875, 0.8125, 0.25, 0.75, 0.25, 0.75, 0.125, 0.8125, 0.125, 0.8125, 0.1875, 0.75, 0.1875, 0.8125, 0.125, 0.875, 0.125, 0.875, 0.1875, 0.8125, 0.1875, 0.125, 0.25, 0.1875, 0.25, 0.1875, 0.3125, 0.125, 0.2821, 0.1875, 0.25, 0.25, 0.25, 0.25, 0.3125, 0.1875, 0.3125, 0.125, 0.0625, 0.1875, 0.0625, 0.1875, 0.125, 0.125, 0.125, 0.125, 0.0, 0.1875, 0.0, 0.1875, 0.0625, 0.125, 0.0625, 0.1875, 0.0, 0.25, 0.0, 0.25, 0.0625, 0.1875, 0.0625, 0.0, 0.0625, 0.0625, 0.0625, 0.0625, 0.125, 0.0, 0.125, 0.0, 0.0, 0.0625, 0.0, 0.0625, 0.0625, 0.0, 0.0625, 0.0625, 0.0, 0.125, 0.0, 0.125, 0.0625, 0.0625, 0.0625, 0.0, 0.1875, 0.0625, 0.1875, 0.0625, 0.2329, 0.0, 0.125, 0.0625, 0.125, 0.0625, 0.1875, 0.0, 0.1875, 0.0625, 0.125, 0.125, 0.125, 0.125, 0.1875, 0.0625, 0.1875, 0.375, 0.0625, 0.4375, 0.0625, 0.4375, 0.125, 0.375, 0.125, 0.375, 0.0, 0.4375, 0.0, 0.4375, 0.0625, 0.375, 0.0625, 0.4375, 0.0, 0.5, 0.0, 0.5, 0.0625, 0.4375, 0.0625, 0.25, 0.0625, 0.3125, 0.0625, 0.3125, 0.125, 0.25, 0.125, 0.25, 0.0, 0.3125, 0.0, 0.3125, 0.0625, 0.25, 0.0625, 0.3125, 0.0, 0.375, 0.0, 0.375, 0.0625, 0.3125, 0.0625, 0.25, 0.1875, 0.3125, 0.1875, 0.3125, 0.25, 0.25, 0.25, 0.25, 0.125, 0.3125, 0.125, 0.3125, 0.1875, 0.25, 0.1875, 0.3125, 0.125, 0.375, 0.125, 0.375, 0.1875, 0.3125, 0.1875, 0.625, 0.5625, 0.6875, 0.5625, 0.6875, 0.6071, 0.625, 0.5, 0.6875, 0.5, 0.6875, 0.5625, 0.625, 0.5625, 0.6875, 0.5, 0.75, 0.5, 0.75, 0.5625, 0.6875, 0.5625, 0.5625, 0.5, 0.625, 0.5, 0.625, 0.5625, 0.5625, 0.5331, 0.875, 0.5625, 0.9375, 0.5625, 0.9375, 0.625, 0.875, 0.625, 0.875, 0.5, 0.9375, 0.5, 0.9375, 0.5625, 0.875, 0.5625, 0.9375, 0.5, 1.0, 0.5, 1.0, 0.5625, 0.9375, 0.5625, 0.75, 0.5625, 0.8125, 0.5625, 0.8125, 0.625, 0.75, 0.625, 0.75, 0.5, 0.8125, 0.5, 0.8125, 0.5625, 0.75, 0.5625, 0.8125, 0.5, 0.875, 0.5, 0.875, 0.5625, 0.8125, 0.5625, 0.75, 0.625, 0.8125, 0.625, 0.8125, 0.6875, 0.7654, 0.6875, 0.75, 0.6686, 0.8125, 0.625, 0.875, 0.625, 0.875, 0.6875, 0.8125, 0.6875, 0.875, 0.6875, 0.9375, 0.6875, 0.9375, 0.75, 0.875, 0.75, 0.875, 0.625, 0.9375, 0.625, 0.9375, 0.6875, 0.875, 0.6875, 0.9375, 0.625, 1.0, 0.625, 1.0, 0.6875, 0.9375, 0.6875, 0.375, 0.1875, 0.4375, 0.1875, 0.4375, 0.25, 0.375, 0.25, 0.375, 0.125, 0.4375, 0.125, 0.4375, 0.1875, 0.375, 0.1875, 0.4375, 0.125, 0.5, 0.125, 0.5, 0.1875, 0.4375, 0.1875, 0.125, 0.1875, 0.1875, 0.1875, 0.1875, 0.25, 0.125, 0.25, 0.125, 0.125, 0.1875, 0.125, 0.1875, 0.1875, 0.125, 0.1875, 0.1875, 0.125, 0.25, 0.125, 0.25, 0.1875, 0.1875, 0.1875, 0.875, 0.1875, 0.9375, 0.1875, 0.9375, 0.25, 0.875, 0.25, 0.875, 0.125, 0.9375, 0.125, 0.9375, 0.1875, 0.875, 0.1875, 0.9375, 0.125, 1.0, 0.125, 1.0, 0.1875, 0.9375, 0.1875, 0.625, 0.1875, 0.6875, 0.1875, 0.6875, 0.25, 0.625, 0.25, 0.625, 0.125, 0.6875, 0.125, 0.6875, 0.1875, 0.625, 0.1875, 0.6875, 0.125, 0.75, 0.125, 0.75, 0.1875, 0.6875, 0.1875, 0.625, 0.4375, 0.6875, 0.4375, 0.6875, 0.5, 0.625, 0.5, 0.625, 0.375, 0.6875, 0.375, 0.6875, 0.4375, 0.625, 0.4375, 0.6875, 0.375, 0.75, 0.375, 0.75, 0.4375, 0.6875, 0.4375, 0.875, 0.4375, 0.9375, 0.4375, 0.9375, 0.5, 0.875, 0.5, 0.875, 0.375, 0.9375, 0.375, 0.9375, 0.4375, 0.875, 0.4375, 0.9375, 0.375, 1.0, 0.375, 1.0, 0.4375, 0.9375, 0.4375, 0.4375, 0.375, 0.5, 0.375, 0.5, 0.4375, 0.4692, 0.4375, 0.4375, 0.4173, 0.875, 0.9375, 0.9375, 0.9375, 0.9375, 1.0, 0.875, 1.0, 0.875, 0.875, 0.9375, 0.875, 0.9375, 0.9375, 0.875, 0.9375, 0.9375, 0.875, 1.0, 0.875, 1.0, 0.9375, 0.9375, 0.9375, 0.7826, 0.8125, 0.7846, 0.75, 0.8125, 0.75, 0.8125, 0.8125, 0.5, 0.468, 0.4692, 0.4375, 0.5, 0.4375, 0.125, 0.2821, 0.08048, 0.25, 0.125, 0.25, 0.7846, 0.75, 0.7654, 0.6875, 0.8125, 0.6875, 0.8125, 0.75, 0.4375, 0.4173, 0.375, 0.375, 0.4375, 0.375, 0.75, 0.6686, 0.711, 0.625, 0.75, 0.625, 0.7853, 0.875, 0.7826, 0.8125, 0.8125, 0.8125, 0.8125, 0.875, 0.8125, 0.9375, 0.7853, 0.875, 0.8125, 0.875, 0.5625, 0.5331, 0.5245, 0.5, 0.5625, 0.5])
me_plane_001.materials.append(mat_material_002)
me_plane_001.update()

# ---- objects
ob_plane = bpy.data.objects.new('Plane', me_plane)
ob_plane_001 = bpy.data.objects.new('Plane.001', me_plane_001)

# ---- transforms, parenting, visibility, modifiers, constraints
ob_plane.location = (0.0, 0.0, 0.0)
ob_plane_001.location = (0.0, 0.0, 0.0)

# ---- collection membership
col_collection.objects.link(ob_plane)
col_collection.objects.link(ob_plane_001)

# ---- scene / render settings (as saved in the file)
scene.frame_start = 1; scene.frame_end = 250; scene.frame_set(1)
scene.render.engine = 'BLENDER_EEVEE_NEXT'
scene.cycles.sampling_pattern = 'TABULATED_SOBOL'
scene.cycles.use_light_tree = False
scene.view_settings.view_transform = 'Filmic'
bpy.context.view_layer.update()

# ---- added for rendering (the .blend has no active camera and no usable light): camera, sun
cam_auto = bpy.data.cameras.new('AutoCamera')
cam_auto.lens = 50.0
cam_auto.sensor_width = 36.0
cam_auto.clip_end = 1000.0
ob_auto_camera = bpy.data.objects.new('AutoCamera', cam_auto)
scene.collection.objects.link(ob_auto_camera)
ob_auto_camera.location = (4.22954, -4.02545, 3.18363)
ob_auto_camera.rotation_euler = (1.09748, -7.21219e-08, 0.694738)
scene.camera = ob_auto_camera
light_auto_sun = bpy.data.lights.new('AutoSun', 'SUN')
light_auto_sun.energy = 3.0
light_auto_sun.angle = 0.0523599
ob_auto_sun = bpy.data.objects.new('AutoSun', light_auto_sun)
scene.collection.objects.link(ob_auto_sun)
ob_auto_sun.rotation_euler = (0.872665, 0.174533, 0.523599)
bpy.context.view_layer.update()
